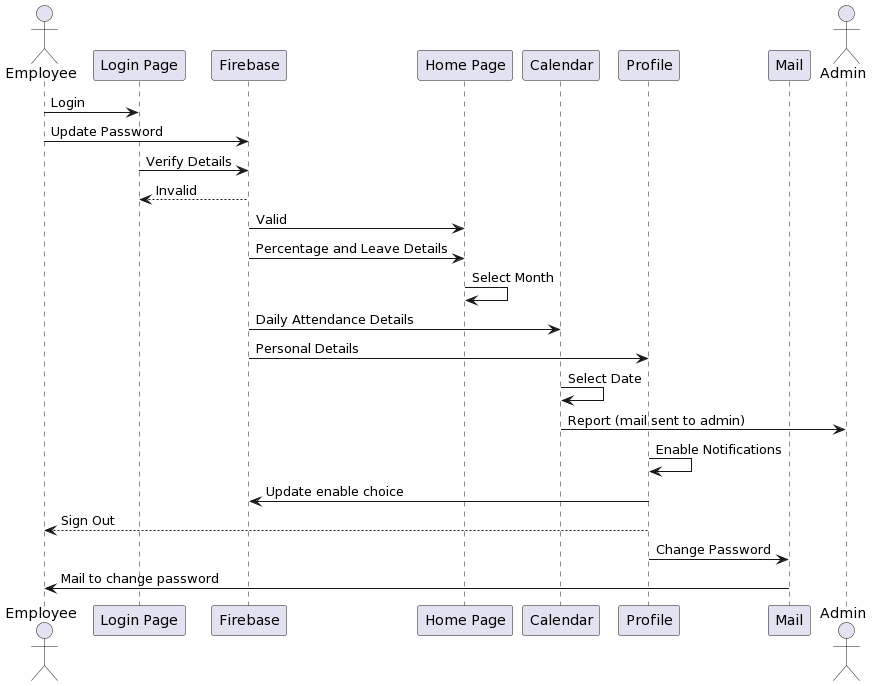

The diagram above was rendered by PlantUML. Its source (embedded in the PNG):
@startuml
actor Employee as emp
participant       "Login Page" as lgpage
participant    Firebase    as fbase
participant    "Home Page" as hpage
participant    Calendar      as cal
participant    Profile    as profile
participant    Mail as mail
actor Admin as adm

emp -> lgpage : Login
emp -> fbase : Update Password
lgpage -> fbase : Verify Details
fbase --> lgpage : Invalid
fbase -> hpage : Valid
fbase -> hpage : Percentage and Leave Details
hpage -> hpage : Select Month
fbase -> cal : Daily Attendance Details
fbase -> profile : Personal Details
cal -> cal : Select Date
cal -> adm : Report (mail sent to admin)
profile -> profile : Enable Notifications
profile -> fbase : Update enable choice
profile --> emp : Sign Out
profile -> mail : Change Password
mail -> emp : Mail to change password
@enduml